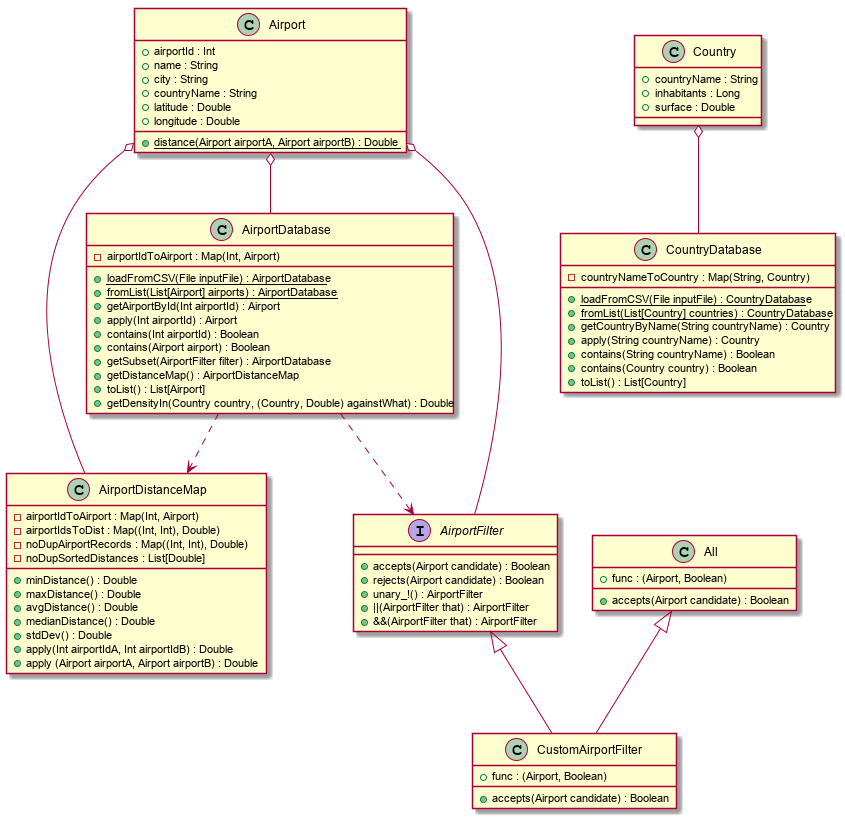

The diagram above was rendered by PlantUML. Its source (embedded in the PNG):
@startuml

class Airport {
	+ airportId : Int
	+ name : String
	+ city : String
	+ countryName : String
	+ latitude : Double
	+ longitude : Double
	+ {static} distance(Airport airportA, Airport airportB) : Double
}

class AirportDatabase {
	{field} - airportIdToAirport : Map(Int, Airport)
	+ {static} loadFromCSV(File inputFile) : AirportDatabase
	+ {static} fromList(List[Airport] airports) : AirportDatabase
	+ getAirportById(Int airportId) : Airport
	+ apply(Int airportId) : Airport
	+ contains(Int airportId) : Boolean
	+ contains(Airport airport) : Boolean
	+ getSubset(AirportFilter filter) : AirportDatabase
	+ getDistanceMap() : AirportDistanceMap
	+ toList() : List[Airport]
	+ getDensityIn(Country country, (Country, Double) againstWhat) : Double
}

class AirportDistanceMap {
	{field} - airportIdToAirport : Map(Int, Airport)
	{field} - airportIdsToDist : Map((Int, Int), Double)
	{field} - noDupAirportRecords : Map((Int, Int), Double)
	{field} - noDupSortedDistances : List[Double]
	+ minDistance() : Double
	+ maxDistance() : Double
	+ avgDistance() : Double
	+ medianDistance() : Double
	+ stdDev() : Double
	+ apply(Int airportIdA, Int airportIdB) : Double
	+ apply (Airport airportA, Airport airportB) : Double
}

class Country {
	+ countryName : String
	+ inhabitants : Long
	+ surface : Double
}

class CountryDatabase {
	{field} - countryNameToCountry : Map(String, Country)
	+ {static} loadFromCSV(File inputFile) : CountryDatabase
	+ {static} fromList(List[Country] countries) : CountryDatabase
	+ getCountryByName(String countryName) : Country
	+ apply(String countryName) : Country
	+ contains(String countryName) : Boolean
	+ contains(Country country) : Boolean
	+ toList() : List[Country]
}

interface AirportFilter {
	+ accepts(Airport candidate) : Boolean
	+ rejects(Airport candidate) : Boolean
	+ unary_!() : AirportFilter
	+ ||(AirportFilter that) : AirportFilter
	+ &&(AirportFilter that) : AirportFilter
}

class CustomAirportFilter {
	{field} + func : (Airport, Boolean)
	+ accepts(Airport candidate) : Boolean
}

class All {
	{field} + func : (Airport, Boolean)
	+ accepts(Airport candidate) : Boolean
}

AirportFilter <|-- CustomAirportFilter
All <|-- CustomAirportFilter

Airport o-- AirportDatabase
Airport o-- AirportDistanceMap
AirportDatabase ..> AirportDistanceMap
AirportDatabase ..> AirportFilter

Country o-- CountryDatabase
Airport o-- AirportFilter

@enduml